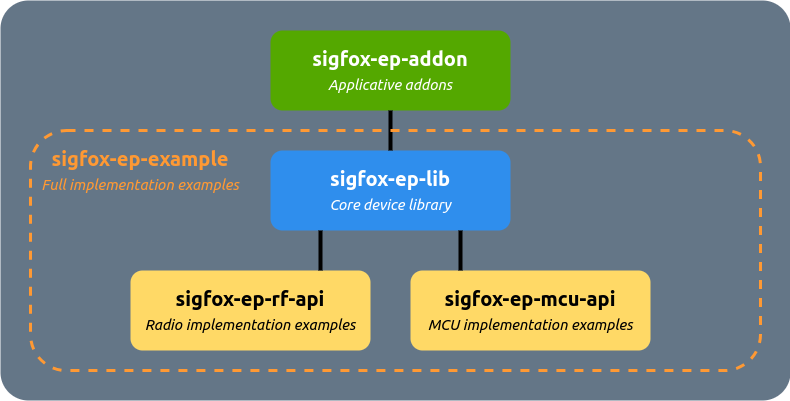

The diagram above was exported from draw.io. Its source (the exported page's mxGraphModel, read from the mxfile embedded in the PNG):
<mxGraphModel dx="1247" dy="1892" grid="1" gridSize="10" guides="1" tooltips="1" connect="1" arrows="1" fold="1" page="1" pageScale="1" pageWidth="827" pageHeight="1169" math="0" shadow="0">
  <root>
    <mxCell id="0" />
    <mxCell id="1" parent="0" />
    <mxCell id="j37gbp9P-unxGCvZOvwC-8" value="" style="rounded=1;whiteSpace=wrap;html=1;fillColor=#647687;fontColor=#ffffff;strokeColor=none;arcSize=7;" parent="1" vertex="1">
      <mxGeometry x="10" y="-30" width="790" height="400" as="geometry" />
    </mxCell>
    <mxCell id="ca9oVvlWzDxFBo7XPbes-1" value="&lt;b&gt;sigfox-ep-lib&lt;/b&gt;&lt;br&gt;&lt;font style=&quot;font-size: 15px;&quot;&gt;&lt;i&gt;Core device library&lt;/i&gt;&lt;/font&gt;" style="rounded=1;whiteSpace=wrap;html=1;fontFamily=ubuntu;fontSize=20;fillColor=#2F8EED;fontColor=#ffffff;strokeColor=none;" parent="1" vertex="1">
      <mxGeometry x="280" y="120" width="240" height="80" as="geometry" />
    </mxCell>
    <mxCell id="j37gbp9P-unxGCvZOvwC-1" value="&lt;b&gt;sigfox-ep-addon&lt;/b&gt;&lt;br&gt;&lt;font style=&quot;font-size: 15px;&quot;&gt;&lt;i&gt;Applicative addons&lt;/i&gt;&lt;/font&gt;" style="rounded=1;whiteSpace=wrap;html=1;fontFamily=ubuntu;fontSize=20;fillColor=#54A800;fontColor=#ffffff;strokeColor=none;" parent="1" vertex="1">
      <mxGeometry x="280" width="240" height="80" as="geometry" />
    </mxCell>
    <mxCell id="j37gbp9P-unxGCvZOvwC-2" value="&lt;b&gt;sigfox-ep-rf-api&lt;/b&gt;&lt;br&gt;&lt;font style=&quot;font-size: 15px;&quot;&gt;&lt;i&gt;Radio implementation examples&lt;/i&gt;&lt;/font&gt;" style="rounded=1;whiteSpace=wrap;html=1;fontFamily=ubuntu;fontSize=20;fillColor=#FFD966;fontColor=#000000;strokeColor=none;" parent="1" vertex="1">
      <mxGeometry x="140" y="240" width="240" height="80" as="geometry" />
    </mxCell>
    <mxCell id="j37gbp9P-unxGCvZOvwC-4" value="" style="endArrow=none;html=1;rounded=0;strokeColor=default;strokeWidth=4;" parent="1" edge="1">
      <mxGeometry width="50" height="50" relative="1" as="geometry">
        <mxPoint x="330" y="240" as="sourcePoint" />
        <mxPoint x="330" y="200" as="targetPoint" />
      </mxGeometry>
    </mxCell>
    <mxCell id="j37gbp9P-unxGCvZOvwC-5" value="" style="endArrow=none;html=1;rounded=0;exitX=0.5;exitY=0;exitDx=0;exitDy=0;entryX=0.5;entryY=1;entryDx=0;entryDy=0;strokeWidth=4;strokeColor=default;" parent="1" source="ca9oVvlWzDxFBo7XPbes-1" target="j37gbp9P-unxGCvZOvwC-1" edge="1">
      <mxGeometry width="50" height="50" relative="1" as="geometry">
        <mxPoint x="230" y="100" as="sourcePoint" />
        <mxPoint x="280" y="50" as="targetPoint" />
      </mxGeometry>
    </mxCell>
    <mxCell id="rkL3JZCg5VRD3fmddWAv-2" value="&lt;b&gt;sigfox-ep-mcu-api&lt;/b&gt;&lt;br&gt;&lt;font style=&quot;font-size: 15px;&quot;&gt;&lt;i&gt;MCU implementation examples&lt;/i&gt;&lt;/font&gt;" style="rounded=1;whiteSpace=wrap;html=1;fontFamily=ubuntu;fontSize=20;fillColor=#FFD966;fontColor=#000000;strokeColor=none;" vertex="1" parent="1">
      <mxGeometry x="420" y="240" width="240" height="80" as="geometry" />
    </mxCell>
    <mxCell id="rkL3JZCg5VRD3fmddWAv-3" value="" style="endArrow=none;html=1;rounded=0;strokeColor=default;strokeWidth=4;" edge="1" parent="1">
      <mxGeometry width="50" height="50" relative="1" as="geometry">
        <mxPoint x="470" y="240" as="sourcePoint" />
        <mxPoint x="470" y="200" as="targetPoint" />
      </mxGeometry>
    </mxCell>
    <mxCell id="rkL3JZCg5VRD3fmddWAv-4" value="" style="rounded=1;whiteSpace=wrap;html=1;fillColor=none;dashed=1;strokeWidth=3;arcSize=15;fontColor=#FF9933;strokeColor=#FF9933;" vertex="1" parent="1">
      <mxGeometry x="40" y="100" width="730" height="240" as="geometry" />
    </mxCell>
    <mxCell id="j37gbp9P-unxGCvZOvwC-3" value="&lt;b&gt;sigfox-ep-example&lt;/b&gt;&lt;br&gt;&lt;font style=&quot;font-size: 15px;&quot;&gt;&lt;i&gt;Full implementation examples&lt;/i&gt;&lt;/font&gt;" style="rounded=1;whiteSpace=wrap;html=1;fontFamily=ubuntu;fontSize=20;fillColor=none;fontColor=#FF9933;strokeColor=none;" parent="1" vertex="1">
      <mxGeometry x="40" y="100" width="220" height="80" as="geometry" />
    </mxCell>
  </root>
</mxGraphModel>